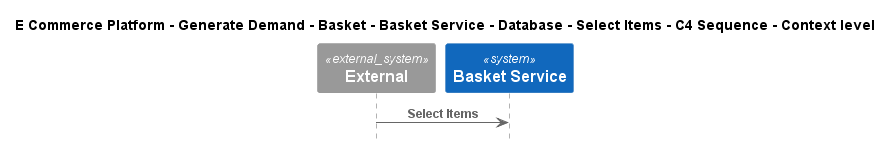

The diagram above was rendered by PlantUML. Its source (embedded in the PNG):
@startuml
!include ..\..\..\..\..\..\..\..\..\.c4s\C4_Sequence.puml

title E Commerce Platform - Generate Demand - Basket - Basket Service - Database - Select Items - C4 Sequence - Context level

System_Ext(C4InterFlow.SoftwareSystems.ExternalSystem, "External", "")
System(ECommercePlatform.GenerateDemand.Basket.SoftwareSystems.BasketService, "Basket Service", "")

Rel(C4InterFlow.SoftwareSystems.ExternalSystem, ECommercePlatform.GenerateDemand.Basket.SoftwareSystems.BasketService, "Select Items")


@enduml